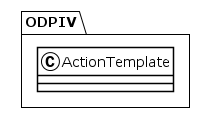

The diagram above was rendered by PlantUML. Its source (embedded in the PNG):
@startuml
!theme plain
package ODPIV {
class ActionTemplate {
}
}
@enduml